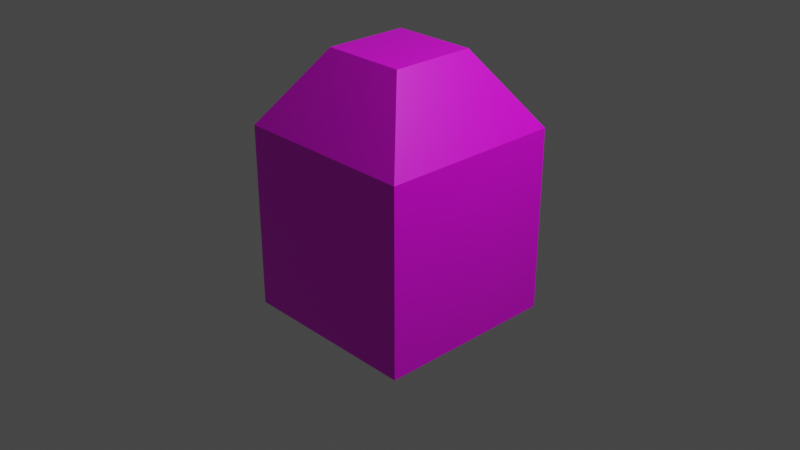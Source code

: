 # Source: untitled2.blend  (saved by Blender 3.0.42; exported with 4.5.12 LTS)
import bpy
from mathutils import Matrix  # noqa: F401  (used for matrix-valued properties, if any)

bpy.ops.wm.read_factory_settings(use_empty=True)
scene = bpy.context.scene
scene.name = 'Scene'

# ---- collections
col_collection = bpy.data.collections.new('Collection'); scene.collection.children.link(col_collection)

# ---- images (referenced by path relative to the original .blend; pixels are not part of the script)
import os
ASSET_DIR = os.environ.get("B2B_ASSET_DIR", "")  # directory of the original .blend (textures are referenced by path, not embedded)
HERE = os.path.dirname(os.path.abspath(__file__))  # packed textures are extracted next to this script under _unpacked/

def load_image(name, relpath, width, height, colorspace="sRGB"):
    """Load a texture the original file referenced (path relative to the .blend, or extracted next to this script)."""
    p = next((c for c in (os.path.join(HERE, relpath), os.path.join(ASSET_DIR, relpath)) if relpath and os.path.exists(c)), "")
    if p:
        img = bpy.data.images.load(p, check_existing=True)
        img.name = name
    else:  # same state as the original file: an image datablock whose file is absent (Cycles renders it pink)
        img = bpy.data.images.new(name, width, height)
        img.source = "FILE"
        img.filepath = "//" + (relpath or name)
    img.colorspace_settings.name = colorspace
    return img
img_uvgrid_png = load_image('uvGrid.png', 'scenes/untitledTest1/textures/uvGrid.png', 1024, 1024, 'sRGB')

# ---- materials (node trees are filled in below, after node groups)
mat_testmaterial = bpy.data.materials.new('testMaterial')
mat_testmaterial.alpha_threshold = 0.0
mat_testmaterial.use_transparent_shadow = False
mat_testmaterial.line_color = (0.0, 0.0, 0.0, 1.0)

# ---- material node trees
mat_testmaterial.use_nodes = True; mat_testmaterial.node_tree.nodes.clear()
_N = mat_testmaterial.node_tree.nodes; _L = mat_testmaterial.node_tree.links
n0 = _N.new('ShaderNodeOutputMaterial'); n0.name = 'Material Output'; n0.location = (300, 300)
n1 = _N.new('ShaderNodeBsdfPrincipled'); n1.name = 'Principled BSDF'; n1.location = (10, 300)
n1.distribution = 'GGX'
n1.subsurface_method = 'RANDOM_WALK_SKIN'
n1.inputs[2].default_value = 0.4
n1.inputs[3].default_value = 1.45
n1.inputs[27].default_value = (0.0, 0.0, 0.0, 1.0)
n1.inputs[28].default_value = 1.0
n2 = _N.new('ShaderNodeTexImage'); n2.name = 'Image Texture'; n2.location = (-280, 280)
n2.image = img_uvgrid_png
n3 = _N.new('ShaderNodeUVMap'); n3.name = 'UV Map'; n3.location = (-562, 94)
_L.new(n1.outputs[0], n0.inputs[0])
_L.new(n2.outputs[0], n1.inputs[0])
_L.new(n3.outputs[0], n2.inputs[0])
n0.is_active_output = True

# ---- world
world_world = bpy.data.worlds.new('World'); scene.world = world_world
world_world.use_nodes = True; world_world.node_tree.nodes.clear()
_N = world_world.node_tree.nodes; _L = world_world.node_tree.links
n0 = _N.new('ShaderNodeOutputWorld'); n0.name = 'World Output'; n0.location = (300, 300)
n1 = _N.new('ShaderNodeBackground'); n1.name = 'Background'; n1.location = (10, 300)
n1.inputs[0].default_value = (0.05088, 0.05088, 0.05088, 1.0)
_L.new(n1.outputs[0], n0.inputs[0])
n0.is_active_output = True
world_world.color = (0.05088, 0.05088, 0.05088)
world_world.use_sun_shadow = False
world_world.sun_shadow_jitter_overblur = 0.0

# ---- cameras
cam_camera = bpy.data.cameras.new('Camera')
cam_camera.clip_end = 100.0
cam_camera.ortho_scale = 7.314

# ---- lights
light_light = bpy.data.lights.new('Light', 'POINT')
light_light.transmission_factor = 0.0
light_light.energy = 1000.0
light_light.shadow_soft_size = 0.1
light_light.shadow_maximum_resolution = 0.006
light_light.use_absolute_resolution = True

# ---- meshes
me_cube = bpy.data.meshes.new('Cube')
me_cube.from_pydata([(1.0, 1.0, 1.0), (1.0, 1.0, -1.0), (1.0, -1.0, 1.0), (1.0, -1.0, -1.0), (-1.0, 1.0, 1.0), (-1.0, 1.0, -1.0), (-1.0, -1.0, 1.0), (-1.0, -1.0, -1.0), (0.4596, -0.4596, 1.794), (-0.4596, -0.4596, 1.794), (0.4596, 0.4596, 1.794), (-0.4596, 0.4596, 1.794)], [], [(0, 4, 11, 10), (3, 2, 6, 7), (7, 6, 4, 5), (5, 1, 3, 7), (1, 0, 2, 3), (5, 4, 0, 1), (10, 11, 9, 8), (6, 2, 8, 9), (4, 6, 9, 11), (2, 0, 10, 8)])
_uv = me_cube.uv_layers.new(name='UVMap')
_uv.uv.foreach_set('vector', [1.0, 0.3015, 0.0, 0.3015, 0.2702, 0.6985, 0.7298, 0.6985, 1.0, 0.0, 1.0, 1.0, 0.0, 1.0, 0.0, 0.0, 0.0, 0.0, 0.0, 1.0, 1.0, 1.0, 1.0, 0.0, 0.0, 1.0, 1.0, 1.0, 1.0, 0.0, 0.0, 0.0, 1.0, 0.0, 1.0, 1.0, 0.0, 1.0, 0.0, 0.0, 0.0, 0.0, 0.0, 1.0, 1.0, 1.0, 1.0, 0.0, 1.0, 1.0, 0.0, 1.0, 0.0, 0.0, 1.0, 0.0, 0.0, 0.3015, 1.0, 0.3015, 0.7298, 0.6985, 0.2702, 0.6985, 1.0, 0.3015, 0.0, 0.3015, 0.2702, 0.6985, 0.7298, 0.6985, 0.0, 0.3015, 1.0, 0.3015, 0.7298, 0.6985, 0.2702, 0.6985])
me_cube.materials.append(mat_testmaterial)
me_cube.use_remesh_preserve_volume = False
me_cube.use_remesh_preserve_attributes = False
me_cube.use_mirror_vertex_groups = False
me_cube.update()

# ---- objects
ob_cube = bpy.data.objects.new('Cube', me_cube)
ob_light = bpy.data.objects.new('Light', light_light)
ob_camera = bpy.data.objects.new('Camera', cam_camera)

# ---- transforms, parenting, visibility, modifiers, constraints
ob_cube.location = (0.0, 0.0, 0.0)
ob_cube.lock_rotations_4d = False
ob_cube.empty_display_type = 'ARROWS'
ob_cube.lineart.crease_threshold = 0.0
ob_light.location = (4.076, 1.005, 5.904)
ob_light.rotation_euler = (0.6503, 0.05522, 1.866)
ob_light.lock_rotations_4d = False
ob_light.empty_display_type = 'ARROWS'
ob_light.color = (0.0, 0.0, 0.0, 0.0)
ob_light.lineart.crease_threshold = 0.0
ob_camera.location = (7.359, -6.926, 4.958)
ob_camera.rotation_euler = (1.109, 0.0, 0.8149)
ob_camera.lock_rotations_4d = False
ob_camera.empty_display_type = 'ARROWS'
ob_camera.color = (0.0, 0.0, 0.0, 0.0)
ob_camera.display_type = 'WIRE'
ob_camera.lineart.crease_threshold = 0.0

# ---- collection membership
col_collection.objects.link(ob_cube)
col_collection.objects.link(ob_light)
col_collection.objects.link(ob_camera)

# ---- scene / render settings (as saved in the file)
scene.camera = ob_camera
scene.frame_start = 1; scene.frame_end = 250; scene.frame_set(1)
scene.render.engine = 'BLENDER_EEVEE_NEXT'
scene.cycles.sampling_pattern = 'TABULATED_SOBOL'
scene.cycles.use_light_tree = False
scene.view_settings.view_transform = 'Filmic'
bpy.context.view_layer.update()
